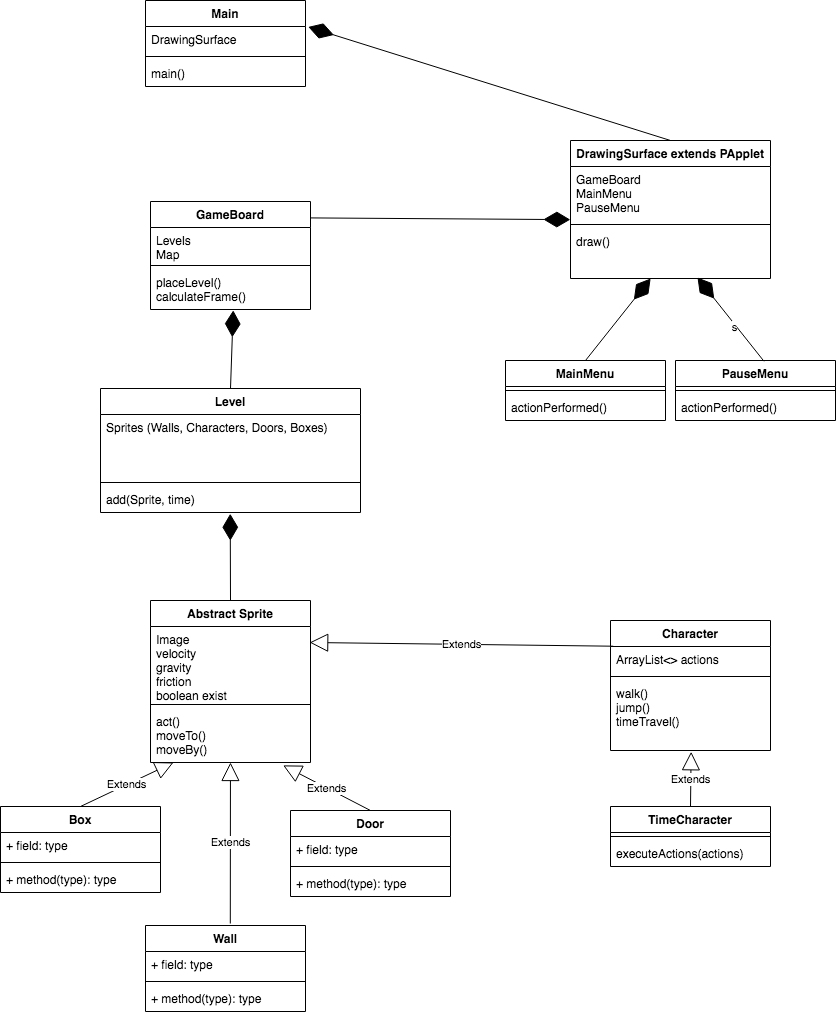

The diagram above was exported from draw.io. Its source (the exported page's mxGraphModel, read from the mxfile embedded in the PNG):
<mxGraphModel dx="946" dy="485" grid="1" gridSize="10" guides="1" tooltips="1" connect="1" arrows="1" fold="1" page="1" pageScale="1" pageWidth="1100" pageHeight="850" math="0" shadow="0">
  <root>
    <mxCell id="0" />
    <mxCell id="1" parent="0" />
    <mxCell id="FnkeXrZsWKlvLB8jHGbK-1" value="Main" style="swimlane;fontStyle=1;align=center;verticalAlign=top;childLayout=stackLayout;horizontal=1;startSize=26;horizontalStack=0;resizeParent=1;resizeParentMax=0;resizeLast=0;collapsible=1;marginBottom=0;" parent="1" vertex="1">
      <mxGeometry x="275" y="170" width="160" height="86" as="geometry" />
    </mxCell>
    <mxCell id="FnkeXrZsWKlvLB8jHGbK-2" value="DrawingSurface&#10;" style="text;strokeColor=none;fillColor=none;align=left;verticalAlign=top;spacingLeft=4;spacingRight=4;overflow=hidden;rotatable=0;points=[[0,0.5],[1,0.5]];portConstraint=eastwest;" parent="FnkeXrZsWKlvLB8jHGbK-1" vertex="1">
      <mxGeometry y="26" width="160" height="26" as="geometry" />
    </mxCell>
    <mxCell id="FnkeXrZsWKlvLB8jHGbK-3" value="" style="line;strokeWidth=1;fillColor=none;align=left;verticalAlign=middle;spacingTop=-1;spacingLeft=3;spacingRight=3;rotatable=0;labelPosition=right;points=[];portConstraint=eastwest;" parent="FnkeXrZsWKlvLB8jHGbK-1" vertex="1">
      <mxGeometry y="52" width="160" height="8" as="geometry" />
    </mxCell>
    <mxCell id="FnkeXrZsWKlvLB8jHGbK-4" value="main()" style="text;strokeColor=none;fillColor=none;align=left;verticalAlign=top;spacingLeft=4;spacingRight=4;overflow=hidden;rotatable=0;points=[[0,0.5],[1,0.5]];portConstraint=eastwest;" parent="FnkeXrZsWKlvLB8jHGbK-1" vertex="1">
      <mxGeometry y="60" width="160" height="26" as="geometry" />
    </mxCell>
    <mxCell id="FnkeXrZsWKlvLB8jHGbK-5" value="DrawingSurface extends PApplet" style="swimlane;fontStyle=1;align=center;verticalAlign=top;childLayout=stackLayout;horizontal=1;startSize=26;horizontalStack=0;resizeParent=1;resizeParentMax=0;resizeLast=0;collapsible=1;marginBottom=0;" parent="1" vertex="1">
      <mxGeometry x="700" y="310" width="200" height="138" as="geometry" />
    </mxCell>
    <mxCell id="FnkeXrZsWKlvLB8jHGbK-6" value="GameBoard&#10;MainMenu&#10;PauseMenu" style="text;strokeColor=none;fillColor=none;align=left;verticalAlign=top;spacingLeft=4;spacingRight=4;overflow=hidden;rotatable=0;points=[[0,0.5],[1,0.5]];portConstraint=eastwest;" parent="FnkeXrZsWKlvLB8jHGbK-5" vertex="1">
      <mxGeometry y="26" width="200" height="54" as="geometry" />
    </mxCell>
    <mxCell id="FnkeXrZsWKlvLB8jHGbK-7" value="" style="line;strokeWidth=1;fillColor=none;align=left;verticalAlign=middle;spacingTop=-1;spacingLeft=3;spacingRight=3;rotatable=0;labelPosition=right;points=[];portConstraint=eastwest;" parent="FnkeXrZsWKlvLB8jHGbK-5" vertex="1">
      <mxGeometry y="80" width="200" height="8" as="geometry" />
    </mxCell>
    <mxCell id="FnkeXrZsWKlvLB8jHGbK-8" value="draw()&#10;" style="text;strokeColor=none;fillColor=none;align=left;verticalAlign=top;spacingLeft=4;spacingRight=4;overflow=hidden;rotatable=0;points=[[0,0.5],[1,0.5]];portConstraint=eastwest;" parent="FnkeXrZsWKlvLB8jHGbK-5" vertex="1">
      <mxGeometry y="88" width="200" height="50" as="geometry" />
    </mxCell>
    <mxCell id="FnkeXrZsWKlvLB8jHGbK-9" value="MainMenu" style="swimlane;fontStyle=1;align=center;verticalAlign=top;childLayout=stackLayout;horizontal=1;startSize=26;horizontalStack=0;resizeParent=1;resizeParentMax=0;resizeLast=0;collapsible=1;marginBottom=0;" parent="1" vertex="1">
      <mxGeometry x="635" y="530" width="160" height="60" as="geometry" />
    </mxCell>
    <mxCell id="FnkeXrZsWKlvLB8jHGbK-11" value="" style="line;strokeWidth=1;fillColor=none;align=left;verticalAlign=middle;spacingTop=-1;spacingLeft=3;spacingRight=3;rotatable=0;labelPosition=right;points=[];portConstraint=eastwest;" parent="FnkeXrZsWKlvLB8jHGbK-9" vertex="1">
      <mxGeometry y="26" width="160" height="8" as="geometry" />
    </mxCell>
    <mxCell id="FnkeXrZsWKlvLB8jHGbK-12" value="actionPerformed()" style="text;strokeColor=none;fillColor=none;align=left;verticalAlign=top;spacingLeft=4;spacingRight=4;overflow=hidden;rotatable=0;points=[[0,0.5],[1,0.5]];portConstraint=eastwest;" parent="FnkeXrZsWKlvLB8jHGbK-9" vertex="1">
      <mxGeometry y="34" width="160" height="26" as="geometry" />
    </mxCell>
    <mxCell id="FnkeXrZsWKlvLB8jHGbK-13" value="PauseMenu" style="swimlane;fontStyle=1;align=center;verticalAlign=top;childLayout=stackLayout;horizontal=1;startSize=26;horizontalStack=0;resizeParent=1;resizeParentMax=0;resizeLast=0;collapsible=1;marginBottom=0;" parent="1" vertex="1">
      <mxGeometry x="805" y="530" width="160" height="60" as="geometry" />
    </mxCell>
    <mxCell id="FnkeXrZsWKlvLB8jHGbK-15" value="" style="line;strokeWidth=1;fillColor=none;align=left;verticalAlign=middle;spacingTop=-1;spacingLeft=3;spacingRight=3;rotatable=0;labelPosition=right;points=[];portConstraint=eastwest;" parent="FnkeXrZsWKlvLB8jHGbK-13" vertex="1">
      <mxGeometry y="26" width="160" height="8" as="geometry" />
    </mxCell>
    <mxCell id="FnkeXrZsWKlvLB8jHGbK-16" value="actionPerformed()" style="text;strokeColor=none;fillColor=none;align=left;verticalAlign=top;spacingLeft=4;spacingRight=4;overflow=hidden;rotatable=0;points=[[0,0.5],[1,0.5]];portConstraint=eastwest;" parent="FnkeXrZsWKlvLB8jHGbK-13" vertex="1">
      <mxGeometry y="34" width="160" height="26" as="geometry" />
    </mxCell>
    <mxCell id="FnkeXrZsWKlvLB8jHGbK-22" value="Character" style="swimlane;fontStyle=1;align=center;verticalAlign=top;childLayout=stackLayout;horizontal=1;startSize=26;horizontalStack=0;resizeParent=1;resizeParentMax=0;resizeLast=0;collapsible=1;marginBottom=0;" parent="1" vertex="1">
      <mxGeometry x="740" y="790" width="160" height="130" as="geometry" />
    </mxCell>
    <mxCell id="FnkeXrZsWKlvLB8jHGbK-23" value="ArrayList&lt;&gt; actions" style="text;strokeColor=none;fillColor=none;align=left;verticalAlign=top;spacingLeft=4;spacingRight=4;overflow=hidden;rotatable=0;points=[[0,0.5],[1,0.5]];portConstraint=eastwest;" parent="FnkeXrZsWKlvLB8jHGbK-22" vertex="1">
      <mxGeometry y="26" width="160" height="26" as="geometry" />
    </mxCell>
    <mxCell id="FnkeXrZsWKlvLB8jHGbK-24" value="" style="line;strokeWidth=1;fillColor=none;align=left;verticalAlign=middle;spacingTop=-1;spacingLeft=3;spacingRight=3;rotatable=0;labelPosition=right;points=[];portConstraint=eastwest;" parent="FnkeXrZsWKlvLB8jHGbK-22" vertex="1">
      <mxGeometry y="52" width="160" height="8" as="geometry" />
    </mxCell>
    <mxCell id="FnkeXrZsWKlvLB8jHGbK-25" value="walk()&#10;jump()&#10;timeTravel()" style="text;strokeColor=none;fillColor=none;align=left;verticalAlign=top;spacingLeft=4;spacingRight=4;overflow=hidden;rotatable=0;points=[[0,0.5],[1,0.5]];portConstraint=eastwest;" parent="FnkeXrZsWKlvLB8jHGbK-22" vertex="1">
      <mxGeometry y="60" width="160" height="70" as="geometry" />
    </mxCell>
    <mxCell id="FnkeXrZsWKlvLB8jHGbK-26" value="Box" style="swimlane;fontStyle=1;align=center;verticalAlign=top;childLayout=stackLayout;horizontal=1;startSize=26;horizontalStack=0;resizeParent=1;resizeParentMax=0;resizeLast=0;collapsible=1;marginBottom=0;" parent="1" vertex="1">
      <mxGeometry x="130" y="976" width="160" height="86" as="geometry" />
    </mxCell>
    <mxCell id="FnkeXrZsWKlvLB8jHGbK-27" value="+ field: type" style="text;strokeColor=none;fillColor=none;align=left;verticalAlign=top;spacingLeft=4;spacingRight=4;overflow=hidden;rotatable=0;points=[[0,0.5],[1,0.5]];portConstraint=eastwest;" parent="FnkeXrZsWKlvLB8jHGbK-26" vertex="1">
      <mxGeometry y="26" width="160" height="26" as="geometry" />
    </mxCell>
    <mxCell id="FnkeXrZsWKlvLB8jHGbK-28" value="" style="line;strokeWidth=1;fillColor=none;align=left;verticalAlign=middle;spacingTop=-1;spacingLeft=3;spacingRight=3;rotatable=0;labelPosition=right;points=[];portConstraint=eastwest;" parent="FnkeXrZsWKlvLB8jHGbK-26" vertex="1">
      <mxGeometry y="52" width="160" height="8" as="geometry" />
    </mxCell>
    <mxCell id="FnkeXrZsWKlvLB8jHGbK-29" value="+ method(type): type" style="text;strokeColor=none;fillColor=none;align=left;verticalAlign=top;spacingLeft=4;spacingRight=4;overflow=hidden;rotatable=0;points=[[0,0.5],[1,0.5]];portConstraint=eastwest;" parent="FnkeXrZsWKlvLB8jHGbK-26" vertex="1">
      <mxGeometry y="60" width="160" height="26" as="geometry" />
    </mxCell>
    <mxCell id="DvXWGEFFg9YfeTKaHgpF-17" value="" style="endArrow=diamondThin;endFill=1;endSize=24;html=1;entryX=1.017;entryY=0.016;entryDx=0;entryDy=0;entryPerimeter=0;exitX=0.5;exitY=0;exitDx=0;exitDy=0;" parent="1" source="FnkeXrZsWKlvLB8jHGbK-5" target="FnkeXrZsWKlvLB8jHGbK-2" edge="1">
      <mxGeometry width="160" relative="1" as="geometry">
        <mxPoint x="400" y="244.97" as="sourcePoint" />
        <mxPoint x="240" y="244.47" as="targetPoint" />
      </mxGeometry>
    </mxCell>
    <mxCell id="DvXWGEFFg9YfeTKaHgpF-18" value="" style="endArrow=diamondThin;endFill=1;endSize=24;html=1;exitX=0.5;exitY=0;exitDx=0;exitDy=0;" parent="1" source="FnkeXrZsWKlvLB8jHGbK-9" target="FnkeXrZsWKlvLB8jHGbK-8" edge="1">
      <mxGeometry width="160" relative="1" as="geometry">
        <mxPoint x="1575" y="440" as="sourcePoint" />
        <mxPoint x="741.1999999999998" y="499.8499999999999" as="targetPoint" />
      </mxGeometry>
    </mxCell>
    <mxCell id="DvXWGEFFg9YfeTKaHgpF-19" value="s" style="endArrow=diamondThin;endFill=1;endSize=24;html=1;entryX=0.635;entryY=0.98;entryDx=0;entryDy=0;entryPerimeter=0;exitX=0.553;exitY=0.013;exitDx=0;exitDy=0;exitPerimeter=0;" parent="1" source="FnkeXrZsWKlvLB8jHGbK-13" target="FnkeXrZsWKlvLB8jHGbK-8" edge="1">
      <mxGeometry x="-0.1672" y="3" width="160" relative="1" as="geometry">
        <mxPoint x="630" y="460" as="sourcePoint" />
        <mxPoint x="842.8000000000002" y="500.54999999999995" as="targetPoint" />
        <mxPoint x="1" as="offset" />
      </mxGeometry>
    </mxCell>
    <mxCell id="mQk3ZsJP_EzinaDAVvLF-1" value="GameBoard" style="swimlane;fontStyle=1;align=center;verticalAlign=top;childLayout=stackLayout;horizontal=1;startSize=26;horizontalStack=0;resizeParent=1;resizeParentMax=0;resizeLast=0;collapsible=1;marginBottom=0;" parent="1" vertex="1">
      <mxGeometry x="280" y="371" width="160" height="108" as="geometry" />
    </mxCell>
    <mxCell id="mQk3ZsJP_EzinaDAVvLF-2" value="Levels&#10;Map" style="text;strokeColor=none;fillColor=none;align=left;verticalAlign=top;spacingLeft=4;spacingRight=4;overflow=hidden;rotatable=0;points=[[0,0.5],[1,0.5]];portConstraint=eastwest;" parent="mQk3ZsJP_EzinaDAVvLF-1" vertex="1">
      <mxGeometry y="26" width="160" height="34" as="geometry" />
    </mxCell>
    <mxCell id="mQk3ZsJP_EzinaDAVvLF-3" value="" style="line;strokeWidth=1;fillColor=none;align=left;verticalAlign=middle;spacingTop=-1;spacingLeft=3;spacingRight=3;rotatable=0;labelPosition=right;points=[];portConstraint=eastwest;" parent="mQk3ZsJP_EzinaDAVvLF-1" vertex="1">
      <mxGeometry y="60" width="160" height="8" as="geometry" />
    </mxCell>
    <mxCell id="mQk3ZsJP_EzinaDAVvLF-4" value="placeLevel()&#10;calculateFrame()" style="text;strokeColor=none;fillColor=none;align=left;verticalAlign=top;spacingLeft=4;spacingRight=4;overflow=hidden;rotatable=0;points=[[0,0.5],[1,0.5]];portConstraint=eastwest;" parent="mQk3ZsJP_EzinaDAVvLF-1" vertex="1">
      <mxGeometry y="68" width="160" height="40" as="geometry" />
    </mxCell>
    <mxCell id="DvXWGEFFg9YfeTKaHgpF-24" value="Abstract Sprite" style="swimlane;fontStyle=1;align=center;verticalAlign=top;childLayout=stackLayout;horizontal=1;startSize=26;horizontalStack=0;resizeParent=1;resizeParentMax=0;resizeLast=0;collapsible=1;marginBottom=0;" parent="1" vertex="1">
      <mxGeometry x="280" y="770" width="160" height="162" as="geometry" />
    </mxCell>
    <mxCell id="DvXWGEFFg9YfeTKaHgpF-25" value="Image&#10;velocity&#10;gravity&#10;friction&#10;boolean exist" style="text;strokeColor=none;fillColor=none;align=left;verticalAlign=top;spacingLeft=4;spacingRight=4;overflow=hidden;rotatable=0;points=[[0,0.5],[1,0.5]];portConstraint=eastwest;" parent="DvXWGEFFg9YfeTKaHgpF-24" vertex="1">
      <mxGeometry y="26" width="160" height="74" as="geometry" />
    </mxCell>
    <mxCell id="DvXWGEFFg9YfeTKaHgpF-26" value="" style="line;strokeWidth=1;fillColor=none;align=left;verticalAlign=middle;spacingTop=-1;spacingLeft=3;spacingRight=3;rotatable=0;labelPosition=right;points=[];portConstraint=eastwest;" parent="DvXWGEFFg9YfeTKaHgpF-24" vertex="1">
      <mxGeometry y="100" width="160" height="8" as="geometry" />
    </mxCell>
    <mxCell id="DvXWGEFFg9YfeTKaHgpF-27" value="act()&#10;moveTo()&#10;moveBy()" style="text;strokeColor=none;fillColor=none;align=left;verticalAlign=top;spacingLeft=4;spacingRight=4;overflow=hidden;rotatable=0;points=[[0,0.5],[1,0.5]];portConstraint=eastwest;" parent="DvXWGEFFg9YfeTKaHgpF-24" vertex="1">
      <mxGeometry y="108" width="160" height="54" as="geometry" />
    </mxCell>
    <mxCell id="DvXWGEFFg9YfeTKaHgpF-29" value="Extends" style="endArrow=block;endSize=16;endFill=0;html=1;exitX=0.017;exitY=-0.011;exitDx=0;exitDy=0;exitPerimeter=0;entryX=0.995;entryY=0.216;entryDx=0;entryDy=0;entryPerimeter=0;" parent="1" source="FnkeXrZsWKlvLB8jHGbK-23" target="DvXWGEFFg9YfeTKaHgpF-25" edge="1">
      <mxGeometry width="160" relative="1" as="geometry">
        <mxPoint x="490" y="911" as="sourcePoint" />
        <mxPoint x="620" y="873" as="targetPoint" />
      </mxGeometry>
    </mxCell>
    <mxCell id="DvXWGEFFg9YfeTKaHgpF-28" value="Extends" style="endArrow=block;endSize=16;endFill=0;html=1;exitX=0.5;exitY=0;exitDx=0;exitDy=0;" parent="1" source="FnkeXrZsWKlvLB8jHGbK-26" target="DvXWGEFFg9YfeTKaHgpF-27" edge="1">
      <mxGeometry width="160" relative="1" as="geometry">
        <mxPoint x="350" y="881" as="sourcePoint" />
        <mxPoint x="300" y="905" as="targetPoint" />
      </mxGeometry>
    </mxCell>
    <mxCell id="DvXWGEFFg9YfeTKaHgpF-30" value="Wall" style="swimlane;fontStyle=1;align=center;verticalAlign=top;childLayout=stackLayout;horizontal=1;startSize=26;horizontalStack=0;resizeParent=1;resizeParentMax=0;resizeLast=0;collapsible=1;marginBottom=0;" parent="1" vertex="1">
      <mxGeometry x="275" y="1095" width="160" height="86" as="geometry" />
    </mxCell>
    <mxCell id="DvXWGEFFg9YfeTKaHgpF-31" value="+ field: type" style="text;strokeColor=none;fillColor=none;align=left;verticalAlign=top;spacingLeft=4;spacingRight=4;overflow=hidden;rotatable=0;points=[[0,0.5],[1,0.5]];portConstraint=eastwest;" parent="DvXWGEFFg9YfeTKaHgpF-30" vertex="1">
      <mxGeometry y="26" width="160" height="26" as="geometry" />
    </mxCell>
    <mxCell id="DvXWGEFFg9YfeTKaHgpF-32" value="" style="line;strokeWidth=1;fillColor=none;align=left;verticalAlign=middle;spacingTop=-1;spacingLeft=3;spacingRight=3;rotatable=0;labelPosition=right;points=[];portConstraint=eastwest;" parent="DvXWGEFFg9YfeTKaHgpF-30" vertex="1">
      <mxGeometry y="52" width="160" height="8" as="geometry" />
    </mxCell>
    <mxCell id="DvXWGEFFg9YfeTKaHgpF-33" value="+ method(type): type" style="text;strokeColor=none;fillColor=none;align=left;verticalAlign=top;spacingLeft=4;spacingRight=4;overflow=hidden;rotatable=0;points=[[0,0.5],[1,0.5]];portConstraint=eastwest;" parent="DvXWGEFFg9YfeTKaHgpF-30" vertex="1">
      <mxGeometry y="60" width="160" height="26" as="geometry" />
    </mxCell>
    <mxCell id="DvXWGEFFg9YfeTKaHgpF-34" value="Extends" style="endArrow=block;endSize=16;endFill=0;html=1;exitX=0.53;exitY=-0.023;exitDx=0;exitDy=0;exitPerimeter=0;" parent="1" source="DvXWGEFFg9YfeTKaHgpF-30" target="DvXWGEFFg9YfeTKaHgpF-27" edge="1">
      <mxGeometry width="160" relative="1" as="geometry">
        <mxPoint x="300" y="880" as="sourcePoint" />
        <mxPoint x="360" y="932" as="targetPoint" />
      </mxGeometry>
    </mxCell>
    <mxCell id="DvXWGEFFg9YfeTKaHgpF-35" value="Door" style="swimlane;fontStyle=1;align=center;verticalAlign=top;childLayout=stackLayout;horizontal=1;startSize=26;horizontalStack=0;resizeParent=1;resizeParentMax=0;resizeLast=0;collapsible=1;marginBottom=0;" parent="1" vertex="1">
      <mxGeometry x="420" y="980" width="160" height="86" as="geometry" />
    </mxCell>
    <mxCell id="DvXWGEFFg9YfeTKaHgpF-36" value="+ field: type" style="text;strokeColor=none;fillColor=none;align=left;verticalAlign=top;spacingLeft=4;spacingRight=4;overflow=hidden;rotatable=0;points=[[0,0.5],[1,0.5]];portConstraint=eastwest;" parent="DvXWGEFFg9YfeTKaHgpF-35" vertex="1">
      <mxGeometry y="26" width="160" height="26" as="geometry" />
    </mxCell>
    <mxCell id="DvXWGEFFg9YfeTKaHgpF-37" value="" style="line;strokeWidth=1;fillColor=none;align=left;verticalAlign=middle;spacingTop=-1;spacingLeft=3;spacingRight=3;rotatable=0;labelPosition=right;points=[];portConstraint=eastwest;" parent="DvXWGEFFg9YfeTKaHgpF-35" vertex="1">
      <mxGeometry y="52" width="160" height="8" as="geometry" />
    </mxCell>
    <mxCell id="DvXWGEFFg9YfeTKaHgpF-38" value="+ method(type): type" style="text;strokeColor=none;fillColor=none;align=left;verticalAlign=top;spacingLeft=4;spacingRight=4;overflow=hidden;rotatable=0;points=[[0,0.5],[1,0.5]];portConstraint=eastwest;" parent="DvXWGEFFg9YfeTKaHgpF-35" vertex="1">
      <mxGeometry y="60" width="160" height="26" as="geometry" />
    </mxCell>
    <mxCell id="DvXWGEFFg9YfeTKaHgpF-40" value="Extends" style="endArrow=block;endSize=16;endFill=0;html=1;entryX=0.829;entryY=1.053;entryDx=0;entryDy=0;entryPerimeter=0;exitX=0.5;exitY=0;exitDx=0;exitDy=0;" parent="1" source="DvXWGEFFg9YfeTKaHgpF-35" target="DvXWGEFFg9YfeTKaHgpF-27" edge="1">
      <mxGeometry width="160" relative="1" as="geometry">
        <mxPoint x="855" y="505.5" as="sourcePoint" />
        <mxPoint x="1015" y="505.5" as="targetPoint" />
      </mxGeometry>
    </mxCell>
    <mxCell id="DvXWGEFFg9YfeTKaHgpF-41" value="Level" style="swimlane;fontStyle=1;align=center;verticalAlign=top;childLayout=stackLayout;horizontal=1;startSize=26;horizontalStack=0;resizeParent=1;resizeParentMax=0;resizeLast=0;collapsible=1;marginBottom=0;" parent="1" vertex="1">
      <mxGeometry x="230" y="558" width="260" height="124" as="geometry" />
    </mxCell>
    <mxCell id="DvXWGEFFg9YfeTKaHgpF-42" value="Sprites (Walls, Characters, Doors, Boxes)&#10;" style="text;strokeColor=none;fillColor=none;align=left;verticalAlign=top;spacingLeft=4;spacingRight=4;overflow=hidden;rotatable=0;points=[[0,0.5],[1,0.5]];portConstraint=eastwest;" parent="DvXWGEFFg9YfeTKaHgpF-41" vertex="1">
      <mxGeometry y="26" width="260" height="64" as="geometry" />
    </mxCell>
    <mxCell id="DvXWGEFFg9YfeTKaHgpF-43" value="" style="line;strokeWidth=1;fillColor=none;align=left;verticalAlign=middle;spacingTop=-1;spacingLeft=3;spacingRight=3;rotatable=0;labelPosition=right;points=[];portConstraint=eastwest;" parent="DvXWGEFFg9YfeTKaHgpF-41" vertex="1">
      <mxGeometry y="90" width="260" height="8" as="geometry" />
    </mxCell>
    <mxCell id="DvXWGEFFg9YfeTKaHgpF-44" value="add(Sprite, time)" style="text;strokeColor=none;fillColor=none;align=left;verticalAlign=top;spacingLeft=4;spacingRight=4;overflow=hidden;rotatable=0;points=[[0,0.5],[1,0.5]];portConstraint=eastwest;" parent="DvXWGEFFg9YfeTKaHgpF-41" vertex="1">
      <mxGeometry y="98" width="260" height="26" as="geometry" />
    </mxCell>
    <mxCell id="DvXWGEFFg9YfeTKaHgpF-49" value="" style="endArrow=diamondThin;endFill=1;endSize=24;html=1;entryX=0.517;entryY=1.021;entryDx=0;entryDy=0;entryPerimeter=0;exitX=0.5;exitY=0;exitDx=0;exitDy=0;" parent="1" source="DvXWGEFFg9YfeTKaHgpF-41" target="mQk3ZsJP_EzinaDAVvLF-4" edge="1">
      <mxGeometry width="160" relative="1" as="geometry">
        <mxPoint x="1455" y="351.9999999999999" as="sourcePoint" />
        <mxPoint x="1295" y="351.5000000000001" as="targetPoint" />
      </mxGeometry>
    </mxCell>
    <mxCell id="mQk3ZsJP_EzinaDAVvLF-5" value="" style="endArrow=diamondThin;endFill=1;endSize=24;html=1;entryX=-0.001;entryY=0.984;entryDx=0;entryDy=0;entryPerimeter=0;exitX=0.999;exitY=0.152;exitDx=0;exitDy=0;exitPerimeter=0;" parent="1" source="mQk3ZsJP_EzinaDAVvLF-1" target="FnkeXrZsWKlvLB8jHGbK-6" edge="1">
      <mxGeometry width="160" relative="1" as="geometry">
        <mxPoint x="560" y="316" as="sourcePoint" />
        <mxPoint x="400" y="315.5" as="targetPoint" />
      </mxGeometry>
    </mxCell>
    <mxCell id="DvXWGEFFg9YfeTKaHgpF-50" value="TimeCharacter" style="swimlane;fontStyle=1;align=center;verticalAlign=top;childLayout=stackLayout;horizontal=1;startSize=26;horizontalStack=0;resizeParent=1;resizeParentMax=0;resizeLast=0;collapsible=1;marginBottom=0;" parent="1" vertex="1">
      <mxGeometry x="740" y="976" width="160" height="60" as="geometry" />
    </mxCell>
    <mxCell id="DvXWGEFFg9YfeTKaHgpF-52" value="" style="line;strokeWidth=1;fillColor=none;align=left;verticalAlign=middle;spacingTop=-1;spacingLeft=3;spacingRight=3;rotatable=0;labelPosition=right;points=[];portConstraint=eastwest;" parent="DvXWGEFFg9YfeTKaHgpF-50" vertex="1">
      <mxGeometry y="26" width="160" height="8" as="geometry" />
    </mxCell>
    <mxCell id="DvXWGEFFg9YfeTKaHgpF-53" value="executeActions(actions)" style="text;strokeColor=none;fillColor=none;align=left;verticalAlign=top;spacingLeft=4;spacingRight=4;overflow=hidden;rotatable=0;points=[[0,0.5],[1,0.5]];portConstraint=eastwest;" parent="DvXWGEFFg9YfeTKaHgpF-50" vertex="1">
      <mxGeometry y="34" width="160" height="26" as="geometry" />
    </mxCell>
    <mxCell id="DvXWGEFFg9YfeTKaHgpF-58" value="Extends" style="endArrow=block;endSize=16;endFill=0;html=1;entryX=0.504;entryY=1.018;entryDx=0;entryDy=0;entryPerimeter=0;exitX=0.5;exitY=0;exitDx=0;exitDy=0;" parent="1" source="DvXWGEFFg9YfeTKaHgpF-50" target="FnkeXrZsWKlvLB8jHGbK-25" edge="1">
      <mxGeometry width="160" relative="1" as="geometry">
        <mxPoint x="825" y="402.5" as="sourcePoint" />
        <mxPoint x="985" y="402.5" as="targetPoint" />
      </mxGeometry>
    </mxCell>
    <mxCell id="DvXWGEFFg9YfeTKaHgpF-60" value="" style="endArrow=diamondThin;endFill=1;endSize=24;html=1;entryX=0.499;entryY=1.049;entryDx=0;entryDy=0;entryPerimeter=0;exitX=0.5;exitY=0;exitDx=0;exitDy=0;" parent="1" source="DvXWGEFFg9YfeTKaHgpF-24" target="DvXWGEFFg9YfeTKaHgpF-44" edge="1">
      <mxGeometry width="160" relative="1" as="geometry">
        <mxPoint x="700" y="742.5" as="sourcePoint" />
        <mxPoint x="540" y="742" as="targetPoint" />
      </mxGeometry>
    </mxCell>
  </root>
</mxGraphModel>